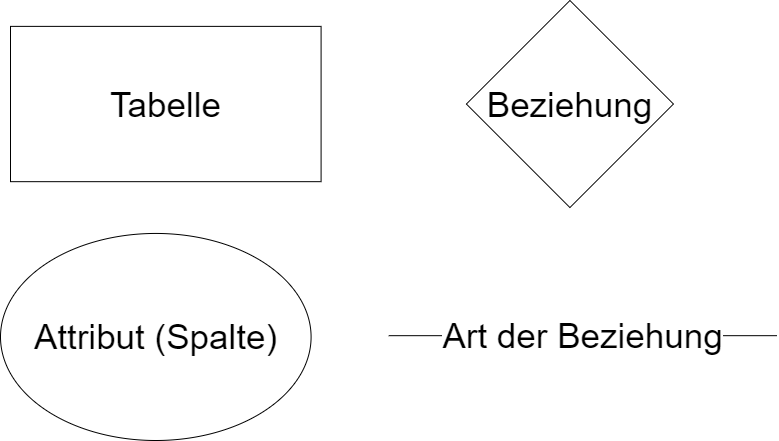

The diagram above was exported from draw.io. Its source (the exported page's mxGraphModel, read from the mxfile embedded in the PNG):
<mxGraphModel dx="1220" dy="762" grid="1" gridSize="10" guides="1" tooltips="1" connect="1" arrows="1" fold="1" page="1" pageScale="1" pageWidth="827" pageHeight="1169" math="0" shadow="0">
  <root>
    <mxCell id="0" />
    <mxCell id="1" parent="0" />
    <mxCell id="KYTI-9Vix4rcI4SNw9lY-1" value="" style="group" parent="1" vertex="1" connectable="0">
      <mxGeometry x="30" y="90" width="776.47" height="440" as="geometry" />
    </mxCell>
    <mxCell id="ZItrBIfzMYB-lLqVkfYm-1" value="&lt;font style=&quot;font-size: 35px&quot;&gt;Tabelle&lt;/font&gt;" style="rounded=0;whiteSpace=wrap;html=1;" parent="KYTI-9Vix4rcI4SNw9lY-1" vertex="1">
      <mxGeometry x="10" y="25.88235294117647" width="310.58799999999997" height="155.2941176470588" as="geometry" />
    </mxCell>
    <mxCell id="ZItrBIfzMYB-lLqVkfYm-2" value="&lt;font style=&quot;font-size: 35px&quot;&gt;Attribut (Spalte)&lt;/font&gt;" style="ellipse;whiteSpace=wrap;html=1;" parent="KYTI-9Vix4rcI4SNw9lY-1" vertex="1">
      <mxGeometry y="232.94117647058823" width="310.58799999999997" height="207.05882352941177" as="geometry" />
    </mxCell>
    <mxCell id="ZItrBIfzMYB-lLqVkfYm-3" value="&lt;font style=&quot;font-size: 35px&quot;&gt;Beziehung&lt;/font&gt;" style="rhombus;whiteSpace=wrap;html=1;" parent="KYTI-9Vix4rcI4SNw9lY-1" vertex="1">
      <mxGeometry x="465.88199999999995" width="207.05866666666665" height="207.05882352941177" as="geometry" />
    </mxCell>
    <mxCell id="ZItrBIfzMYB-lLqVkfYm-4" value="&lt;font style=&quot;font-size: 35px&quot;&gt;Art der Beziehung&lt;/font&gt;" style="endArrow=none;html=1;rounded=0;" parent="KYTI-9Vix4rcI4SNw9lY-1" edge="1">
      <mxGeometry width="50" height="50" relative="1" as="geometry">
        <mxPoint x="388.235" y="335.1764705882353" as="sourcePoint" />
        <mxPoint x="776.47" y="335.1764705882353" as="targetPoint" />
      </mxGeometry>
    </mxCell>
  </root>
</mxGraphModel>